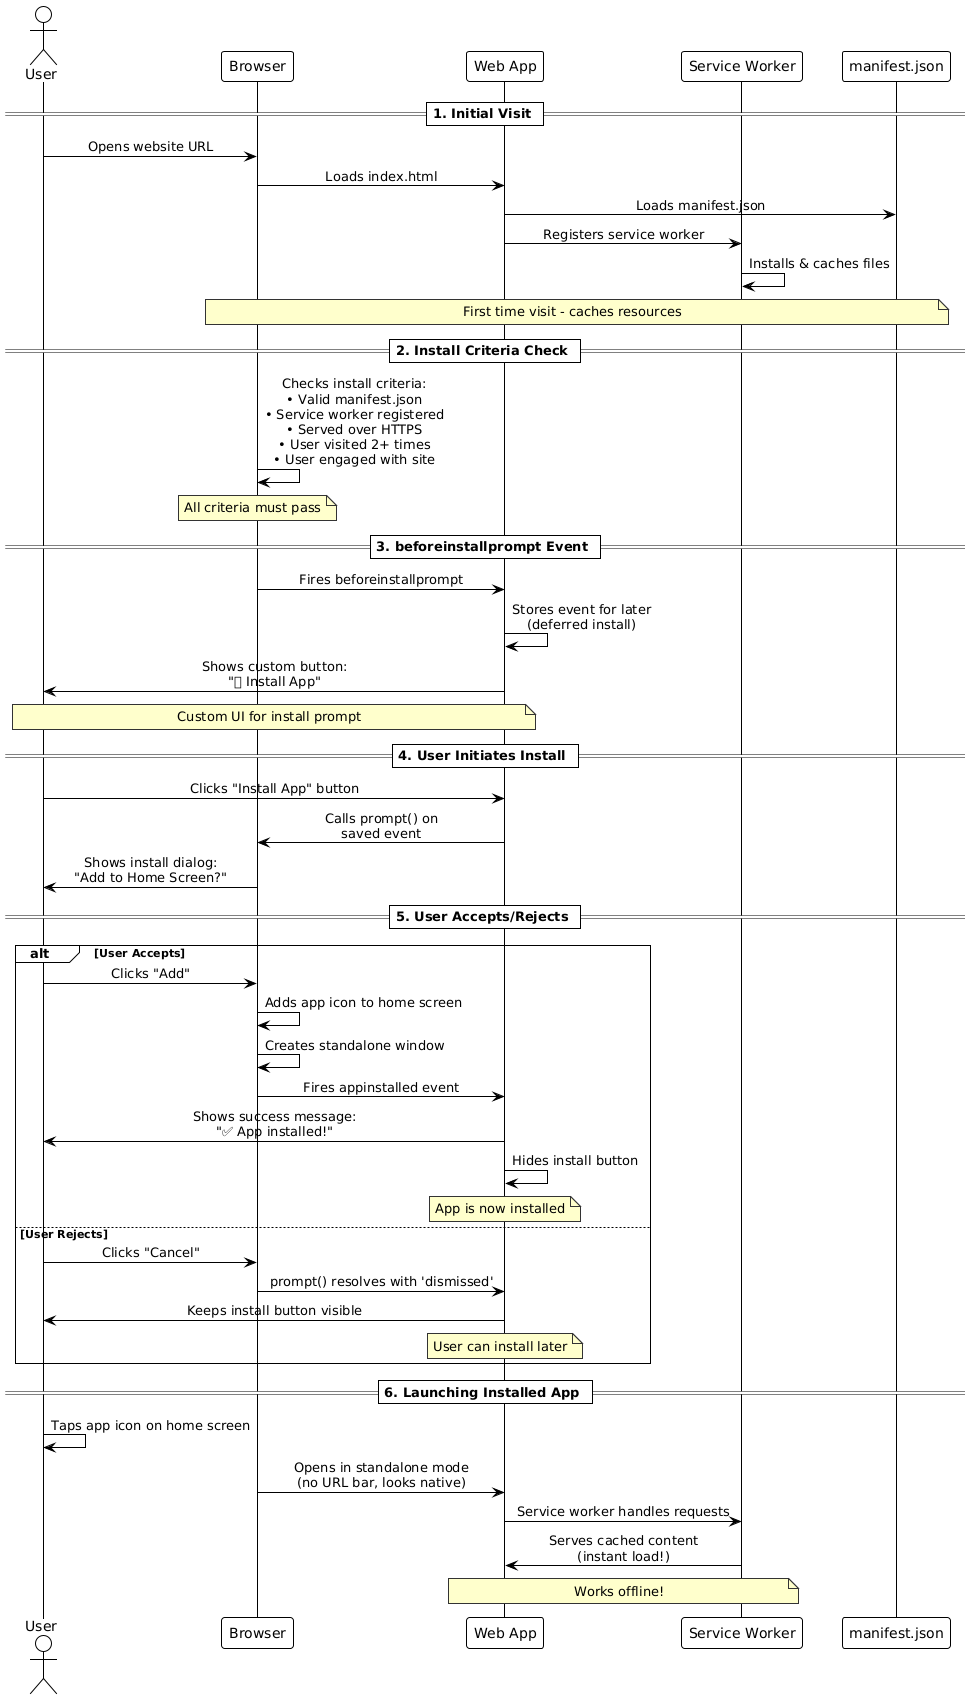

The diagram above was rendered by PlantUML. Its source (embedded in the PNG):
@startuml
!theme plain
skinparam backgroundColor transparent
skinparam sequenceMessageAlign center
skinparam noteBackgroundColor #FFFFCC
skinparam noteBorderColor #333333

actor User
participant Browser
participant "Web App" as PWA
participant "Service Worker" as SW
participant "manifest.json" as Manifest

== 1. Initial Visit ==
User -> Browser: Opens website URL
Browser -> PWA: Loads index.html
PWA -> Manifest: Loads manifest.json
PWA -> SW: Registers service worker
SW -> SW: Installs & caches files
note over Browser, Manifest: First time visit - caches resources

== 2. Install Criteria Check ==
Browser -> Browser: Checks install criteria:\n• Valid manifest.json\n• Service worker registered\n• Served over HTTPS\n• User visited 2+ times\n• User engaged with site
note over Browser: All criteria must pass

== 3. beforeinstallprompt Event ==
Browser -> PWA: Fires beforeinstallprompt
PWA -> PWA: Stores event for later\n(deferred install)
PWA -> User: Shows custom button:\n"📱 Install App"
note over PWA, User: Custom UI for install prompt

== 4. User Initiates Install ==
User -> PWA: Clicks "Install App" button
PWA -> Browser: Calls prompt() on\nsaved event
Browser -> User: Shows install dialog:\n"Add to Home Screen?"

== 5. User Accepts/Rejects ==
alt User Accepts
    User -> Browser: Clicks "Add"
    Browser -> Browser: Adds app icon to home screen
    Browser -> Browser: Creates standalone window
    Browser -> PWA: Fires appinstalled event
    PWA -> User: Shows success message:\n"✅ App installed!"
    PWA -> PWA: Hides install button
    note over PWA: App is now installed
else User Rejects
    User -> Browser: Clicks "Cancel"
    Browser -> PWA: prompt() resolves with 'dismissed'
    PWA -> User: Keeps install button visible
    note over PWA: User can install later
end

== 6. Launching Installed App ==
User -> User: Taps app icon on home screen
Browser -> PWA: Opens in standalone mode\n(no URL bar, looks native)
PWA -> SW: Service worker handles requests
SW -> PWA: Serves cached content\n(instant load!)
note over SW, PWA: Works offline!

@enduml